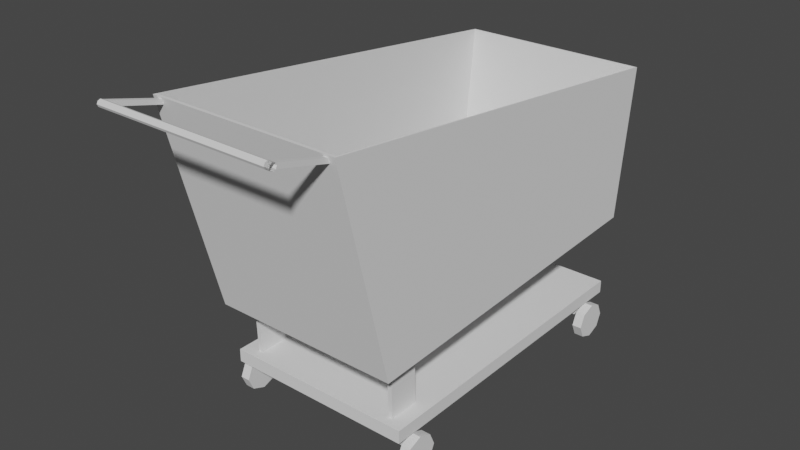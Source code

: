 # Source: shopping_cart.blend  (saved by Blender 3.2.14; exported with 4.5.12 LTS)
import bpy
from mathutils import Matrix  # noqa: F401  (used for matrix-valued properties, if any)

bpy.ops.wm.read_factory_settings(use_empty=True)
scene = bpy.context.scene
scene.name = 'Scene'

# ---- collections
col_shopping_cart = bpy.data.collections.new('Shopping_Cart'); scene.collection.children.link(col_shopping_cart)

# ---- world
world_world = bpy.data.worlds.new('World'); scene.world = world_world
world_world.use_nodes = True; world_world.node_tree.nodes.clear()
_N = world_world.node_tree.nodes; _L = world_world.node_tree.links
n0 = _N.new('ShaderNodeOutputWorld'); n0.name = 'World Output'; n0.location = (300, 300)
n1 = _N.new('ShaderNodeBackground'); n1.name = 'Background'; n1.location = (10, 300)
n1.inputs[0].default_value = (0.05088, 0.05088, 0.05088, 1.0)
_L.new(n1.outputs[0], n0.inputs[0])
n0.is_active_output = True
world_world.color = (0.05088, 0.05088, 0.05088)
world_world.use_sun_shadow = False
world_world.sun_shadow_jitter_overblur = 0.0

# ---- meshes
me_cube = bpy.data.meshes.new('Cube')
me_cube.from_pydata([(1.0, 1.147, 0.5731), (1.0, 1.0, -0.7935), (0.99, 0.99, -0.7716), (1.0, -2.372, 1.0), (1.0, -1.918, -0.9119), (0.99, -1.894, -0.89), (-1.0, 1.147, 0.5731), (-1.0, 1.0, -0.7935), (-0.99, 0.99, -0.7716), (-1.0, -2.372, 1.0), (-1.0, -1.918, -0.9119), (-0.99, -1.894, -0.89), (-0.99, -2.348, 1.0), (-0.99, 1.137, 0.5731), (0.99, 1.137, 0.5731), (0.99, -2.348, 1.0), (-0.8948, -2.77, 1.08), (0.9349, -2.77, 1.08), (-0.8948, -2.779, 1.059), (0.9349, -2.779, 1.059), (-0.8948, -2.8, 1.05), (0.9349, -2.8, 1.05), (-0.8948, -2.821, 1.059), (0.9349, -2.821, 1.059), (-0.8948, -2.83, 1.08), (0.9349, -2.83, 1.08), (-0.8948, -2.821, 1.101), (0.9349, -2.821, 1.101), (-0.8948, -2.8, 1.11), (0.9349, -2.8, 1.11), (-0.8948, -2.779, 1.101), (0.9349, -2.779, 1.101), (-0.9448, -2.77, 1.08), (-0.9448, -2.779, 1.059), (-0.9448, -2.8, 1.05), (-0.9448, -2.821, 1.059), (-0.9448, -2.83, 1.08), (-0.9448, -2.821, 1.101), (-0.9448, -2.8, 1.11), (-0.9448, -2.779, 1.101), (0.8849, -2.77, 1.08), (0.8849, -2.779, 1.059), (0.8849, -2.8, 1.05), (0.8849, -2.821, 1.059), (0.8849, -2.83, 1.08), (0.8849, -2.821, 1.101), (0.8849, -2.8, 1.11), (0.8849, -2.779, 1.101), (0.9349, -2.355, 0.9781), (0.9349, -2.346, 0.9367), (0.8849, -2.355, 0.9781), (0.8849, -2.346, 0.9367), (-0.8948, -2.355, 0.9781), (-0.8948, -2.346, 0.9367), (-0.9448, -2.355, 0.9781), (-0.9448, -2.346, 0.9367), (-0.8412, -1.484, -0.9917), (-0.8412, -1.487, -0.9151), (-0.8412, -1.74, -1.001), (-0.8412, -1.742, -0.9238), (0.8412, -1.484, -0.9917), (0.8412, -1.487, -0.9151), (0.8412, -1.74, -1.001), (0.8412, -1.742, -0.9238), (0.7956, -1.74, -1.001), (0.7956, -1.742, -0.9238), (0.7956, -1.484, -0.9917), (0.7956, -1.487, -0.9151), (-0.7995, -1.74, -1.001), (-0.7995, -1.487, -0.9151), (-0.7995, -1.742, -0.9238), (-0.7995, -1.484, -0.9917), (-0.8412, -1.725, -1.482), (-0.8412, -1.47, -1.473), (-0.7995, -1.725, -1.482), (0.8412, -1.47, -1.473), (0.8412, -1.725, -1.482), (0.7956, -1.47, -1.473), (0.7956, -1.725, -1.482), (-0.7995, -1.47, -1.473), (-1.0, -1.81, -1.514), (-1.0, -1.81, -1.398), (-1.0, 0.8876, -1.514), (-1.0, 0.8876, -1.398), (1.0, -1.81, -1.514), (1.0, -1.81, -1.398), (1.0, 0.8876, -1.514), (1.0, 0.8876, -1.398), (-0.9522, -1.587, -1.504), (-0.9522, -1.587, -1.68), (-0.9522, -1.658, -1.504), (-0.9522, -1.658, -1.68), (0.9522, -1.587, -1.504), (0.9522, -1.587, -1.68), (0.9522, -1.658, -1.504), (0.9522, -1.658, -1.68), (-0.9522, 0.7253, -1.504), (-0.9522, 0.7253, -1.68), (-0.9522, 0.6544, -1.504), (-0.9522, 0.6544, -1.68), (0.9522, 0.7253, -1.504), (0.9522, 0.7253, -1.68), (0.9522, 0.6544, -1.504), (0.9522, 0.6544, -1.68)], [], [(13, 6, 9, 3, 0, 14, 15, 12), (14, 0, 6, 13), (4, 3, 9, 10), (10, 9, 6, 7), (7, 1, 4, 10), (1, 0, 3, 4), (7, 6, 0, 1), (5, 11, 12, 15), (12, 11, 8, 13), (8, 11, 5, 2), (2, 5, 15, 14), (13, 8, 2, 14), (16, 17, 19, 18), (18, 19, 21, 20), (20, 21, 23, 22), (22, 23, 25, 24), (24, 25, 27, 26), (26, 27, 29, 28), (31, 29, 46, 47), (28, 29, 31, 30), (30, 31, 17, 16), (20, 22, 35, 34), (32, 33, 34, 35, 36, 37, 38, 39), (26, 28, 38, 37), (22, 24, 36, 35), (28, 30, 39, 38), (18, 20, 34, 33), (24, 26, 37, 36), (18, 33, 55, 53), (32, 39, 54), (41, 40, 47, 46, 45, 44, 43, 42), (21, 19, 41, 42), (27, 25, 44, 45), (31, 47, 50, 48), (40, 41, 51, 50), (23, 21, 42, 43), (29, 27, 45, 46), (25, 23, 43, 44), (49, 48, 50, 51), (47, 40, 50), (19, 17, 48, 49), (17, 31, 48), (41, 19, 49, 51), (52, 53, 55, 54), (39, 30, 52, 54), (33, 32, 54, 55), (16, 18, 53, 52), (30, 16, 52), (56, 57, 59, 58), (64, 65, 63, 62), (62, 63, 61, 60), (71, 69, 57, 56), (66, 64, 78, 77), (70, 59, 57, 69), (63, 65, 67, 61), (68, 64, 66, 71), (60, 61, 67, 66), (68, 70, 65, 64), (58, 59, 70, 68), (60, 66, 77, 75), (65, 70, 69, 67), (66, 67, 69, 71), (78, 76, 75, 77), (72, 74, 79, 73), (58, 68, 74, 72), (56, 58, 72, 73), (62, 60, 75, 76), (68, 71, 79, 74), (71, 56, 73, 79), (64, 62, 76, 78), (80, 81, 83, 82), (82, 83, 87, 86), (86, 87, 85, 84), (84, 85, 81, 80), (82, 86, 84, 80), (87, 83, 81, 85), (88, 89, 91, 90), (90, 91, 95, 94), (94, 95, 93, 92), (92, 93, 89, 88), (90, 94, 92, 88), (95, 91, 89, 93), (96, 97, 99, 98), (98, 99, 103, 102), (102, 103, 101, 100), (100, 101, 97, 96), (98, 102, 100, 96), (103, 99, 97, 101)])
_uv = me_cube.uv_layers.new(name='UVMap')
_uv.uv.foreach_set('vector', [0.5, 1.0, 0.8536, 0.8536, 1.0, 0.5, 0.8536, 0.1464, 0.5, 0.0, 0.1464, 0.1464, 0.0, 0.5, 0.1464, 0.8536, 0.0, 0.0, 1.0, 0.0, 1.0, 1.0, 0.0, 1.0, 0.0, 0.0, 1.0, 0.0, 1.0, 1.0, 0.0, 1.0, 0.0, 0.0, 1.0, 0.0, 1.0, 1.0, 0.0, 1.0, 0.0, 0.0, 1.0, 0.0, 1.0, 1.0, 0.0, 1.0, 0.0, 0.0, 1.0, 0.0, 1.0, 1.0, 0.0, 1.0, 0.0, 0.0, 1.0, 0.0, 1.0, 1.0, 0.0, 1.0, 0.0, 0.0, 1.0, 0.0, 1.0, 1.0, 0.0, 1.0, 0.0, 0.0, 1.0, 0.0, 1.0, 1.0, 0.0, 1.0, 0.0, 0.0, 1.0, 0.0, 1.0, 1.0, 0.0, 1.0, 0.0, 0.0, 1.0, 0.0, 1.0, 1.0, 0.0, 1.0, 0.0, 0.0, 1.0, 0.0, 1.0, 1.0, 0.0, 1.0, 1.0, 0.5, 1.0, 1.0, 0.875, 1.0, 0.875, 0.5, 0.875, 0.5, 0.875, 1.0, 0.75, 1.0, 0.75, 0.5, 0.75, 0.5, 0.75, 1.0, 0.625, 1.0, 0.625, 0.5, 0.625, 0.5, 0.625, 1.0, 0.5, 1.0, 0.5, 0.5, 0.5, 0.5, 0.5, 1.0, 0.375, 1.0, 0.375, 0.5, 0.375, 0.5, 0.375, 1.0, 0.25, 1.0, 0.25, 0.5, 0.125, 1.0, 0.25, 1.0, 0.25, 1.0, 0.125, 1.0, 0.25, 0.5, 0.25, 1.0, 0.125, 1.0, 0.125, 0.5, 0.125, 0.5, 0.125, 1.0, 0.0, 1.0, 0.0, 0.5, 0.75, 0.5, 0.625, 0.5, 0.625, 0.5, 0.75, 0.5, 0.75, 0.49, 0.9197, 0.4197, 0.99, 0.25, 0.9197, 0.08029, 0.75, 0.01, 0.5803, 0.08029, 0.51, 0.25, 0.5803, 0.4197, 0.375, 0.5, 0.25, 0.5, 0.25, 0.5, 0.375, 0.5, 0.625, 0.5, 0.5, 0.5, 0.5, 0.5, 0.625, 0.5, 0.25, 0.5, 0.125, 0.5, 0.125, 0.5, 0.25, 0.5, 0.875, 0.5, 0.75, 0.5, 0.75, 0.5, 0.875, 0.5, 0.5, 0.5, 0.375, 0.5, 0.375, 0.5, 0.5, 0.5, 0.875, 0.5, 0.875, 0.5, 0.875, 0.5, 0.875, 0.5, 0.75, 0.49, 0.5803, 0.4197, 0.75, 0.49, 0.4197, 0.4197, 0.25, 0.49, 0.08029, 0.4197, 0.01, 0.25, 0.08029, 0.08029, 0.25, 0.01, 0.4197, 0.08029, 0.49, 0.25, 0.75, 1.0, 0.875, 1.0, 0.875, 1.0, 0.75, 1.0, 0.375, 1.0, 0.5, 1.0, 0.5, 1.0, 0.375, 1.0, 0.125, 1.0, 0.125, 1.0, 0.125, 1.0, 0.125, 1.0, 0.25, 0.49, 0.4197, 0.4197, 0.4197, 0.4197, 0.25, 0.49, 0.625, 1.0, 0.75, 1.0, 0.75, 1.0, 0.625, 1.0, 0.25, 1.0, 0.375, 1.0, 0.375, 1.0, 0.25, 1.0, 0.5, 1.0, 0.625, 1.0, 0.625, 1.0, 0.5, 1.0, 0.875, 1.0, 1.0, 1.0, 1.0, 1.0, 0.875, 1.0, 0.08029, 0.4197, 0.25, 0.49, 0.08029, 0.4197, 0.875, 1.0, 1.0, 1.0, 1.0, 1.0, 0.875, 1.0, 0.0, 1.0, 0.125, 1.0, 0.0, 1.0, 0.875, 1.0, 0.875, 1.0, 0.875, 1.0, 0.875, 1.0, 1.0, 0.5, 0.875, 0.5, 0.875, 0.5, 1.0, 0.5, 0.125, 0.5, 0.125, 0.5, 0.125, 0.5, 0.125, 0.5, 0.9197, 0.4197, 0.75, 0.49, 0.75, 0.49, 0.9197, 0.4197, 1.0, 0.5, 0.875, 0.5, 0.875, 0.5, 1.0, 0.5, 0.125, 0.5, 0.0, 0.5, 0.125, 0.5, 0.375, 0.0, 0.625, 0.0, 0.625, 0.25, 0.375, 0.25, 0.375, 0.375, 0.625, 0.375, 0.625, 0.5, 0.375, 0.5, 0.375, 0.5, 0.625, 0.5, 0.625, 0.75, 0.375, 0.75, 0.375, 0.9375, 0.625, 0.9375, 0.625, 1.0, 0.375, 1.0, 0.25, 0.75, 0.25, 0.5, 0.25, 0.5, 0.25, 0.75, 0.8125, 0.5, 0.875, 0.5, 0.875, 0.75, 0.8125, 0.75, 0.625, 0.5, 0.75, 0.5, 0.75, 0.75, 0.625, 0.75, 0.1875, 0.5, 0.25, 0.5, 0.25, 0.75, 0.1875, 0.75, 0.375, 0.75, 0.625, 0.75, 0.625, 0.875, 0.375, 0.875, 0.375, 0.3125, 0.625, 0.3125, 0.625, 0.375, 0.375, 0.375, 0.375, 0.25, 0.625, 0.25, 0.625, 0.3125, 0.375, 0.3125, 0.375, 0.75, 0.375, 0.875, 0.375, 0.875, 0.375, 0.75, 0.75, 0.5, 0.8125, 0.5, 0.8125, 0.75, 0.75, 0.75, 0.375, 0.875, 0.625, 0.875, 0.625, 0.9375, 0.375, 0.9375, 0.25, 0.5, 0.375, 0.5, 0.375, 0.75, 0.25, 0.75, 0.125, 0.5, 0.1875, 0.5, 0.1875, 0.75, 0.125, 0.75, 0.375, 0.25, 0.375, 0.3125, 0.375, 0.3125, 0.375, 0.25, 0.375, 0.0, 0.375, 0.25, 0.375, 0.25, 0.375, 0.0, 0.375, 0.5, 0.375, 0.75, 0.375, 0.75, 0.375, 0.5, 0.1875, 0.5, 0.1875, 0.75, 0.1875, 0.75, 0.1875, 0.5, 0.375, 0.9375, 0.375, 1.0, 0.375, 1.0, 0.375, 0.9375, 0.375, 0.375, 0.375, 0.5, 0.375, 0.5, 0.375, 0.375, 0.375, 0.0, 0.625, 0.0, 0.625, 0.25, 0.375, 0.25, 0.375, 0.25, 0.625, 0.25, 0.625, 0.5, 0.375, 0.5, 0.375, 0.5, 0.625, 0.5, 0.625, 0.75, 0.375, 0.75, 0.375, 0.75, 0.625, 0.75, 0.625, 1.0, 0.375, 1.0, 0.125, 0.5, 0.375, 0.5, 0.375, 0.75, 0.125, 0.75, 0.625, 0.5, 0.875, 0.5, 0.875, 0.75, 0.625, 0.75, 0.375, 0.0, 0.625, 0.0, 0.625, 0.25, 0.375, 0.25, 0.375, 0.25, 0.625, 0.25, 0.625, 0.5, 0.375, 0.5, 0.375, 0.5, 0.625, 0.5, 0.625, 0.75, 0.375, 0.75, 0.375, 0.75, 0.625, 0.75, 0.625, 1.0, 0.375, 1.0, 0.125, 0.5, 0.375, 0.5, 0.375, 0.75, 0.125, 0.75, 0.625, 0.5, 0.875, 0.5, 0.875, 0.75, 0.625, 0.75, 0.375, 0.0, 0.625, 0.0, 0.625, 0.25, 0.375, 0.25, 0.375, 0.25, 0.625, 0.25, 0.625, 0.5, 0.375, 0.5, 0.375, 0.5, 0.625, 0.5, 0.625, 0.75, 0.375, 0.75, 0.375, 0.75, 0.625, 0.75, 0.625, 1.0, 0.375, 1.0, 0.125, 0.5, 0.375, 0.5, 0.375, 0.75, 0.125, 0.75, 0.625, 0.5, 0.875, 0.5, 0.875, 0.75, 0.625, 0.75])
me_cube.use_mirror_vertex_groups = False
me_cube.update()
me_cylinder_002 = bpy.data.meshes.new('Cylinder.002')
me_cylinder_002.from_pydata([(0.0, 0.22, -0.05), (0.0, 0.22, 0.05), (0.1556, 0.1556, -0.05), (0.1556, 0.1556, 0.05), (0.22, -9.617e-09, -0.05), (0.22, -9.617e-09, 0.05), (0.1556, -0.1556, -0.05), (0.1556, -0.1556, 0.05), (-1.923e-08, -0.22, -0.05), (-1.923e-08, -0.22, 0.05), (-0.1556, -0.1556, -0.05), (-0.1556, -0.1556, 0.05), (-0.22, 2.623e-09, -0.05), (-0.22, 2.623e-09, 0.05), (-0.1556, 0.1556, -0.05), (-0.1556, 0.1556, 0.05)], [], [(0, 1, 3, 2), (2, 3, 5, 4), (4, 5, 7, 6), (6, 7, 9, 8), (8, 9, 11, 10), (10, 11, 13, 12), (3, 1, 15, 13, 11, 9, 7, 5), (12, 13, 15, 14), (14, 15, 1, 0), (0, 2, 4, 6, 8, 10, 12, 14)])
_uv = me_cylinder_002.uv_layers.new(name='UVMap')
_uv.uv.foreach_set('vector', [1.0, 0.5, 1.0, 1.0, 0.875, 1.0, 0.875, 0.5, 0.875, 0.5, 0.875, 1.0, 0.75, 1.0, 0.75, 0.5, 0.75, 0.5, 0.75, 1.0, 0.625, 1.0, 0.625, 0.5, 0.625, 0.5, 0.625, 1.0, 0.5, 1.0, 0.5, 0.5, 0.5, 0.5, 0.5, 1.0, 0.375, 1.0, 0.375, 0.5, 0.375, 0.5, 0.375, 1.0, 0.25, 1.0, 0.25, 0.5, 0.4197, 0.4197, 0.25, 0.49, 0.08029, 0.4197, 0.01, 0.25, 0.08029, 0.08029, 0.25, 0.01, 0.4197, 0.08029, 0.49, 0.25, 0.25, 0.5, 0.25, 1.0, 0.125, 1.0, 0.125, 0.5, 0.125, 0.5, 0.125, 1.0, 0.0, 1.0, 0.0, 0.5, 0.75, 0.49, 0.9197, 0.4197, 0.99, 0.25, 0.9197, 0.08029, 0.75, 0.01, 0.5803, 0.08029, 0.51, 0.25, 0.5803, 0.4197])
me_cylinder_002.update()
me_cylinder_003 = bpy.data.meshes.new('Cylinder.003')
me_cylinder_003.from_pydata([(0.0, 0.22, -0.05), (0.0, 0.22, 0.05), (0.1556, 0.1556, -0.05), (0.1556, 0.1556, 0.05), (0.22, -9.617e-09, -0.05), (0.22, -9.617e-09, 0.05), (0.1556, -0.1556, -0.05), (0.1556, -0.1556, 0.05), (-1.923e-08, -0.22, -0.05), (-1.923e-08, -0.22, 0.05), (-0.1556, -0.1556, -0.05), (-0.1556, -0.1556, 0.05), (-0.22, 2.623e-09, -0.05), (-0.22, 2.623e-09, 0.05), (-0.1556, 0.1556, -0.05), (-0.1556, 0.1556, 0.05)], [], [(0, 1, 3, 2), (2, 3, 5, 4), (4, 5, 7, 6), (6, 7, 9, 8), (8, 9, 11, 10), (10, 11, 13, 12), (3, 1, 15, 13, 11, 9, 7, 5), (12, 13, 15, 14), (14, 15, 1, 0), (0, 2, 4, 6, 8, 10, 12, 14)])
_uv = me_cylinder_003.uv_layers.new(name='UVMap')
_uv.uv.foreach_set('vector', [1.0, 0.5, 1.0, 1.0, 0.875, 1.0, 0.875, 0.5, 0.875, 0.5, 0.875, 1.0, 0.75, 1.0, 0.75, 0.5, 0.75, 0.5, 0.75, 1.0, 0.625, 1.0, 0.625, 0.5, 0.625, 0.5, 0.625, 1.0, 0.5, 1.0, 0.5, 0.5, 0.5, 0.5, 0.5, 1.0, 0.375, 1.0, 0.375, 0.5, 0.375, 0.5, 0.375, 1.0, 0.25, 1.0, 0.25, 0.5, 0.4197, 0.4197, 0.25, 0.49, 0.08029, 0.4197, 0.01, 0.25, 0.08029, 0.08029, 0.25, 0.01, 0.4197, 0.08029, 0.49, 0.25, 0.25, 0.5, 0.25, 1.0, 0.125, 1.0, 0.125, 0.5, 0.125, 0.5, 0.125, 1.0, 0.0, 1.0, 0.0, 0.5, 0.75, 0.49, 0.9197, 0.4197, 0.99, 0.25, 0.9197, 0.08029, 0.75, 0.01, 0.5803, 0.08029, 0.51, 0.25, 0.5803, 0.4197])
me_cylinder_003.update()
me_cylinder_004 = bpy.data.meshes.new('Cylinder.004')
me_cylinder_004.from_pydata([(0.0, 0.22, -0.05), (0.0, 0.22, 0.05), (0.1556, 0.1556, -0.05), (0.1556, 0.1556, 0.05), (0.22, -9.617e-09, -0.05), (0.22, -9.617e-09, 0.05), (0.1556, -0.1556, -0.05), (0.1556, -0.1556, 0.05), (-1.923e-08, -0.22, -0.05), (-1.923e-08, -0.22, 0.05), (-0.1556, -0.1556, -0.05), (-0.1556, -0.1556, 0.05), (-0.22, 2.623e-09, -0.05), (-0.22, 2.623e-09, 0.05), (-0.1556, 0.1556, -0.05), (-0.1556, 0.1556, 0.05)], [], [(0, 1, 3, 2), (2, 3, 5, 4), (4, 5, 7, 6), (6, 7, 9, 8), (8, 9, 11, 10), (10, 11, 13, 12), (3, 1, 15, 13, 11, 9, 7, 5), (12, 13, 15, 14), (14, 15, 1, 0), (0, 2, 4, 6, 8, 10, 12, 14)])
_uv = me_cylinder_004.uv_layers.new(name='UVMap')
_uv.uv.foreach_set('vector', [1.0, 0.5, 1.0, 1.0, 0.875, 1.0, 0.875, 0.5, 0.875, 0.5, 0.875, 1.0, 0.75, 1.0, 0.75, 0.5, 0.75, 0.5, 0.75, 1.0, 0.625, 1.0, 0.625, 0.5, 0.625, 0.5, 0.625, 1.0, 0.5, 1.0, 0.5, 0.5, 0.5, 0.5, 0.5, 1.0, 0.375, 1.0, 0.375, 0.5, 0.375, 0.5, 0.375, 1.0, 0.25, 1.0, 0.25, 0.5, 0.4197, 0.4197, 0.25, 0.49, 0.08029, 0.4197, 0.01, 0.25, 0.08029, 0.08029, 0.25, 0.01, 0.4197, 0.08029, 0.49, 0.25, 0.25, 0.5, 0.25, 1.0, 0.125, 1.0, 0.125, 0.5, 0.125, 0.5, 0.125, 1.0, 0.0, 1.0, 0.0, 0.5, 0.75, 0.49, 0.9197, 0.4197, 0.99, 0.25, 0.9197, 0.08029, 0.75, 0.01, 0.5803, 0.08029, 0.51, 0.25, 0.5803, 0.4197])
me_cylinder_004.update()
me_cylinder_005 = bpy.data.meshes.new('Cylinder.005')
me_cylinder_005.from_pydata([(0.0, 0.22, -0.05), (0.0, 0.22, 0.05), (0.1556, 0.1556, -0.05), (0.1556, 0.1556, 0.05), (0.22, -9.617e-09, -0.05), (0.22, -9.617e-09, 0.05), (0.1556, -0.1556, -0.05), (0.1556, -0.1556, 0.05), (-1.923e-08, -0.22, -0.05), (-1.923e-08, -0.22, 0.05), (-0.1556, -0.1556, -0.05), (-0.1556, -0.1556, 0.05), (-0.22, 2.623e-09, -0.05), (-0.22, 2.623e-09, 0.05), (-0.1556, 0.1556, -0.05), (-0.1556, 0.1556, 0.05)], [], [(0, 1, 3, 2), (2, 3, 5, 4), (4, 5, 7, 6), (6, 7, 9, 8), (8, 9, 11, 10), (10, 11, 13, 12), (3, 1, 15, 13, 11, 9, 7, 5), (12, 13, 15, 14), (14, 15, 1, 0), (0, 2, 4, 6, 8, 10, 12, 14)])
_uv = me_cylinder_005.uv_layers.new(name='UVMap')
_uv.uv.foreach_set('vector', [1.0, 0.5, 1.0, 1.0, 0.875, 1.0, 0.875, 0.5, 0.875, 0.5, 0.875, 1.0, 0.75, 1.0, 0.75, 0.5, 0.75, 0.5, 0.75, 1.0, 0.625, 1.0, 0.625, 0.5, 0.625, 0.5, 0.625, 1.0, 0.5, 1.0, 0.5, 0.5, 0.5, 0.5, 0.5, 1.0, 0.375, 1.0, 0.375, 0.5, 0.375, 0.5, 0.375, 1.0, 0.25, 1.0, 0.25, 0.5, 0.4197, 0.4197, 0.25, 0.49, 0.08029, 0.4197, 0.01, 0.25, 0.08029, 0.08029, 0.25, 0.01, 0.4197, 0.08029, 0.49, 0.25, 0.25, 0.5, 0.25, 1.0, 0.125, 1.0, 0.125, 0.5, 0.125, 0.5, 0.125, 1.0, 0.0, 1.0, 0.0, 0.5, 0.75, 0.49, 0.9197, 0.4197, 0.99, 0.25, 0.9197, 0.08029, 0.75, 0.01, 0.5803, 0.08029, 0.51, 0.25, 0.5803, 0.4197])
me_cylinder_005.update()

# ---- objects
ob_basket = bpy.data.objects.new('Basket', me_cube)
ob_wheel_fr = bpy.data.objects.new('Wheel_FR', me_cylinder_002)
ob_wheel_fl = bpy.data.objects.new('Wheel_FL', me_cylinder_003)
ob_wheel_rr = bpy.data.objects.new('Wheel_RR', me_cylinder_004)
ob_wheel_rl = bpy.data.objects.new('Wheel_RL', me_cylinder_005)

# ---- transforms, parenting, visibility, modifiers, constraints
ob_basket.location = (0.0, 1.458, 0.9647)
ob_basket.scale = (0.4363, 0.5469, 0.512)
ob_basket.lock_rotations_4d = False
ob_basket.empty_display_type = 'ARROWS'
ob_basket.lineart.crease_threshold = 0.0
ob_wheel_fr.location = (0.4363, 1.836, 0.09083)
ob_wheel_fr.rotation_euler = (0.0, 1.571, 0.0)
ob_wheel_fr.scale = (0.3684, 0.3935, 0.4363)
ob_wheel_fl.location = (-0.4363, 1.836, 0.09083)
ob_wheel_fl.rotation_euler = (0.0, 1.571, 0.0)
ob_wheel_fl.scale = (0.3684, 0.3935, 0.4363)
ob_wheel_rr.location = (0.4363, 0.5707, 0.09083)
ob_wheel_rr.rotation_euler = (0.0, 1.571, 0.0)
ob_wheel_rr.scale = (0.3684, 0.3935, 0.4363)
ob_wheel_rl.location = (-0.4363, 0.5707, 0.09083)
ob_wheel_rl.rotation_euler = (0.0, 1.571, 0.0)
ob_wheel_rl.scale = (0.3684, 0.3935, 0.4363)

# ---- collection membership
col_shopping_cart.objects.link(ob_basket)
col_shopping_cart.objects.link(ob_wheel_fr)
col_shopping_cart.objects.link(ob_wheel_fl)
col_shopping_cart.objects.link(ob_wheel_rr)
col_shopping_cart.objects.link(ob_wheel_rl)

# ---- scene / render settings (as saved in the file)
scene.frame_start = 1; scene.frame_end = 250; scene.frame_set(33)
scene.render.engine = 'CYCLES'
scene.cycles.sampling_pattern = 'TABULATED_SOBOL'
scene.cycles.use_light_tree = False
scene.view_settings.view_transform = 'Filmic'
bpy.context.view_layer.update()

# ---- added for rendering (the .blend has no active camera and no usable light): camera, sun
cam_auto = bpy.data.cameras.new('AutoCamera')
cam_auto.lens = 50.0
cam_auto.sensor_width = 36.0
cam_auto.clip_end = 1000.0
ob_auto_camera = bpy.data.objects.new('AutoCamera', cam_auto)
scene.collection.objects.link(ob_auto_camera)
ob_auto_camera.location = (2.59912, -2.1209, 2.85077)
ob_auto_camera.rotation_euler = (1.09748, -7.21219e-08, 0.694738)
scene.camera = ob_auto_camera
light_auto_sun = bpy.data.lights.new('AutoSun', 'SUN')
light_auto_sun.energy = 3.0
light_auto_sun.angle = 0.0523599
ob_auto_sun = bpy.data.objects.new('AutoSun', light_auto_sun)
scene.collection.objects.link(ob_auto_sun)
ob_auto_sun.rotation_euler = (0.872665, 0.174533, 0.523599)
bpy.context.view_layer.update()
